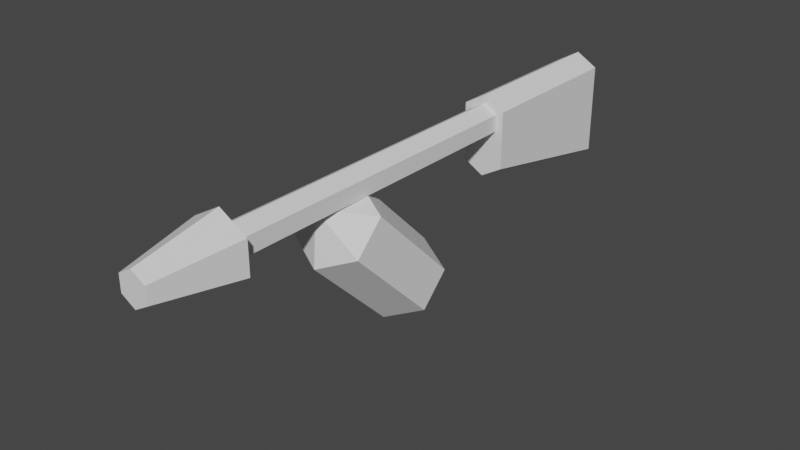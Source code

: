 # Source: flamethrower.blend  (saved by Blender 3.6.11; exported with 4.5.12 LTS)
import bpy
from mathutils import Matrix  # noqa: F401  (used for matrix-valued properties, if any)

bpy.ops.wm.read_factory_settings(use_empty=True)
scene = bpy.context.scene
scene.name = 'Scene'

# ---- world
world_world = bpy.data.worlds.new('World'); scene.world = world_world
world_world.use_nodes = True; world_world.node_tree.nodes.clear()
_N = world_world.node_tree.nodes; _L = world_world.node_tree.links
n0 = _N.new('ShaderNodeOutputWorld'); n0.name = 'World Output'; n0.location = (300, 300)
n1 = _N.new('ShaderNodeBackground'); n1.name = 'Background'; n1.location = (10, 300)
n1.inputs[0].default_value = (0.05088, 0.05088, 0.05088, 1.0)
_L.new(n1.outputs[0], n0.inputs[0])
n0.is_active_output = True
world_world.color = (0.05088, 0.05088, 0.05088)
world_world.use_sun_shadow = False
world_world.sun_shadow_jitter_overblur = 0.0

# ---- meshes
me_cylinder_001 = bpy.data.meshes.new('Cylinder.001')
me_cylinder_001.from_pydata([(-7.55e-08, 0.5, -0.05), (7.55e-08, -0.5, -0.1), (1.132e-07, -0.75, -0.05), (-1.51e-07, 1.0, -0.275), (7.55e-08, -0.5, -0.05), (-0.0866, -0.5, -0.05), (-0.0433, -0.75, -0.025), (-7.55e-08, 0.5, -0.175), (-0.0433, 0.5, -0.025), (-0.0866, -0.5, 0.05), (-0.0433, -0.75, 0.025), (-0.06495, 1.0, -0.2375), (-0.0433, -0.5, -0.025), (7.55e-08, -0.5, 0.1), (1.132e-07, -0.75, 0.05), (-0.06495, 0.5, -0.1375), (-0.0433, 0.5, 0.025), (0.0866, -0.5, 0.05), (-0.06495, 1.0, 0.0375), (0.0433, -0.75, 0.025), (0.0866, -0.5, -0.05), (-0.0433, -0.5, 0.025), (-0.06495, 0.5, 0.0375), (0.0433, -0.75, -0.025), (-7.55e-08, 0.5, 0.05), (-1.51e-07, 1.0, 0.075), (7.55e-08, -0.5, 0.05), (-7.55e-08, 0.5, 0.075), (0.0433, 0.5, 0.025), (0.06495, 1.0, 0.0375), (0.0433, -0.5, 0.025), (0.06495, 0.5, 0.0375), (0.0433, 0.5, -0.025), (0.06495, 1.0, -0.2375), (0.0433, -0.5, -0.025), (0.06495, 0.5, -0.1375)], [], [(0, 4, 12, 8), (8, 12, 21, 16), (16, 21, 26, 24), (24, 26, 30, 28), (26, 21, 12), (30, 26, 34), (28, 30, 34, 32), (32, 34, 4, 0), (32, 0, 8, 16, 24, 28), (3, 7, 15, 11), (11, 15, 22, 18), (18, 22, 27, 25), (25, 27, 31, 29), (24, 16, 0, 28), (27, 22, 16, 24, 28, 31), (31, 28, 0, 16, 22, 15, 7, 35), (29, 31, 35, 33), (33, 35, 7, 3), (29, 33, 3, 11, 18, 25), (1, 2, 6, 5), (5, 6, 10, 9), (9, 10, 14, 13), (13, 14, 19, 17), (19, 14, 10, 6, 2, 23), (17, 19, 23, 20), (20, 23, 2, 1), (13, 26, 12, 5, 9), (5, 12, 4, 34, 26, 13, 17, 20, 1)])
_uv = me_cylinder_001.uv_layers.new(name='UVMap')
_uv.uv.foreach_set('vector', [1.0, 0.5, 1.0, 1.0, 0.8333, 1.0, 0.8333, 0.5, 0.8333, 0.5, 0.8333, 1.0, 0.6667, 1.0, 0.6667, 0.5, 0.6667, 0.5, 0.6667, 1.0, 0.5, 1.0, 0.5, 0.5, 0.5, 0.5, 0.5, 1.0, 0.3333, 1.0, 0.3333, 0.5, 0.25, 0.01, 0.4578, 0.13, 0.4578, 0.37, 0.04215, 0.13, 0.25, 0.01, 0.04215, 0.37, 0.3333, 0.5, 0.3333, 1.0, 0.1667, 1.0, 0.1667, 0.5, 0.1667, 0.5, 0.1667, 1.0, -8.941e-08, 1.0, -8.941e-08, 0.5, 0.5422, 0.37, 0.75, 0.49, 0.9578, 0.37, 0.9578, 0.13, 0.75, 0.01, 0.5422, 0.13, 1.0, 0.5, 1.0, 1.0, 0.8333, 1.0, 0.8333, 0.5, 0.8333, 0.5, 0.8333, 1.0, 0.6667, 1.0, 0.6667, 0.5, 0.6667, 0.5, 0.6667, 1.0, 0.5, 1.0, 0.5, 0.5, 0.5, 0.5, 0.5, 1.0, 0.3333, 1.0, 0.3333, 0.5, 0.25, 0.07197, 0.3886, 0.1374, 0.25, 0.25, 0.1114, 0.1374, 0.25, 0.01, 0.4578, 0.13, 0.3886, 0.1374, 0.25, 0.07197, 0.1114, 0.1374, 0.04215, 0.13, 0.04215, 0.13, 0.1114, 0.1374, 0.25, 0.25, 0.3886, 0.1374, 0.4578, 0.13, 0.4578, 0.37, 0.25, 0.49, 0.04215, 0.37, 0.3333, 0.5, 0.3333, 1.0, 0.1667, 1.0, 0.1667, 0.5, 0.1667, 0.5, 0.1667, 1.0, -8.941e-08, 1.0, -8.941e-08, 0.5, 0.5422, 0.13, 0.5422, 0.37, 0.75, 0.49, 0.9578, 0.37, 0.9578, 0.13, 0.75, 0.01, 1.0, 0.5, 1.0, 1.0, 0.8333, 1.0, 0.8333, 0.5, 0.8333, 0.5, 0.8333, 1.0, 0.6667, 1.0, 0.6667, 0.5, 0.6667, 0.5, 0.6667, 1.0, 0.5, 1.0, 0.5, 0.5, 0.5, 0.5, 0.5, 1.0, 0.3333, 1.0, 0.3333, 0.5, 0.04215, 0.37, 0.25, 0.49, 0.4578, 0.13, 0.4578, 0.13, 0.25, 0.49, 0.04215, 0.37, 0.3333, 0.5, 0.3333, 1.0, 0.1667, 1.0, 0.1667, 0.5, 0.1667, 0.5, 0.1667, 1.0, -8.941e-08, 1.0, -8.941e-08, 0.5, 0.75, 0.49, 0.75, 0.49, 0.8539, 0.43, 0.9578, 0.37, 0.9578, 0.37, 0.9578, 0.37, 0.8539, 0.43, 0.75, 0.49, 0.6461, 0.43, 0.75, 0.49, 0.75, 0.49, 0.5422, 0.37, 0.5422, 0.37, 0.75, 0.49])
me_cylinder_001.update()
me_cylinder_004 = bpy.data.meshes.new('Cylinder.004')
me_cylinder_004.from_pydata([(0.0, 0.0, -0.2344), (0.0, 0.0, 0.2944), (0.0, 0.125, -0.1875), (0.0, 0.125, 0.1875), (0.1083, 0.0625, -0.1875), (0.1083, 0.0625, 0.1875), (0.1083, -0.0625, -0.1875), (0.1083, -0.0625, 0.1875), (0.0, -0.125, -0.1875), (0.0, -0.125, 0.1875), (-0.1083, -0.0625, -0.1875), (-0.1083, -0.0625, 0.1875), (-0.1083, 0.0625, -0.1875), (-0.1083, 0.0625, 0.1875)], [], [(0, 2, 4), (1, 5, 3), (2, 3, 5, 4), (0, 4, 6), (1, 7, 5), (4, 5, 7, 6), (0, 6, 8), (1, 9, 7), (6, 7, 9, 8), (0, 8, 10), (1, 11, 9), (8, 9, 11, 10), (0, 10, 12), (1, 13, 11), (10, 11, 13, 12), (0, 12, 2), (1, 3, 13), (12, 13, 3, 2)])
_uv = me_cylinder_004.uv_layers.new(name='UVMap')
_uv.uv.foreach_set('vector', [0.75, 0.25, 0.75, 0.49, 0.9578, 0.37, 0.25, 0.25, 0.4578, 0.37, 0.25, 0.49, 1.0, 0.5, 1.0, 1.0, 0.8333, 1.0, 0.8333, 0.5, 0.75, 0.25, 0.9578, 0.37, 0.9578, 0.13, 0.25, 0.25, 0.4578, 0.13, 0.4578, 0.37, 0.8333, 0.5, 0.8333, 1.0, 0.6667, 1.0, 0.6667, 0.5, 0.75, 0.25, 0.9578, 0.13, 0.75, 0.01, 0.25, 0.25, 0.25, 0.01, 0.4578, 0.13, 0.6667, 0.5, 0.6667, 1.0, 0.5, 1.0, 0.5, 0.5, 0.75, 0.25, 0.75, 0.01, 0.5422, 0.13, 0.25, 0.25, 0.04215, 0.13, 0.25, 0.01, 0.5, 0.5, 0.5, 1.0, 0.3333, 1.0, 0.3333, 0.5, 0.75, 0.25, 0.5422, 0.13, 0.5422, 0.37, 0.25, 0.25, 0.04215, 0.37, 0.04215, 0.13, 0.3333, 0.5, 0.3333, 1.0, 0.1667, 1.0, 0.1667, 0.5, 0.75, 0.25, 0.5422, 0.37, 0.75, 0.49, 0.25, 0.25, 0.25, 0.49, 0.04215, 0.37, 0.1667, 0.5, 0.1667, 1.0, -8.941e-08, 1.0, -8.941e-08, 0.5])
me_cylinder_004.update()

# ---- objects
ob_flamethrower = bpy.data.objects.new('Flamethrower', me_cylinder_001)
ob_gastank = bpy.data.objects.new('GasTank', me_cylinder_004)

# ---- transforms, parenting, visibility, modifiers, constraints
ob_flamethrower.location = (0.0, 0.0, 0.0)
ob_gastank.location = (-2.869e-08, 0.01, -0.23)
ob_gastank.rotation_euler = (-0.7854, -0.0, 3.142)

# ---- collection membership
scene.collection.objects.link(ob_flamethrower)
scene.collection.objects.link(ob_gastank)

# ---- scene / render settings (as saved in the file)
scene.frame_start = 1; scene.frame_end = 250; scene.frame_set(1)
scene.render.engine = 'BLENDER_EEVEE_NEXT'
scene.cycles.sampling_pattern = 'TABULATED_SOBOL'
scene.view_settings.view_transform = 'Filmic'
bpy.context.view_layer.update()

# ---- added for rendering (the .blend has no active camera and no usable light): camera, sun
cam_auto = bpy.data.cameras.new('AutoCamera')
cam_auto.lens = 50.0
cam_auto.sensor_width = 36.0
cam_auto.clip_end = 1000.0
ob_auto_camera = bpy.data.objects.new('AutoCamera', cam_auto)
scene.collection.objects.link(ob_auto_camera)
ob_auto_camera.location = (1.71867, -1.9374, 1.18288)
ob_auto_camera.rotation_euler = (1.09748, -7.21219e-08, 0.694738)
scene.camera = ob_auto_camera
light_auto_sun = bpy.data.lights.new('AutoSun', 'SUN')
light_auto_sun.energy = 3.0
light_auto_sun.angle = 0.0523599
ob_auto_sun = bpy.data.objects.new('AutoSun', light_auto_sun)
scene.collection.objects.link(ob_auto_sun)
ob_auto_sun.rotation_euler = (0.872665, 0.174533, 0.523599)
bpy.context.view_layer.update()
